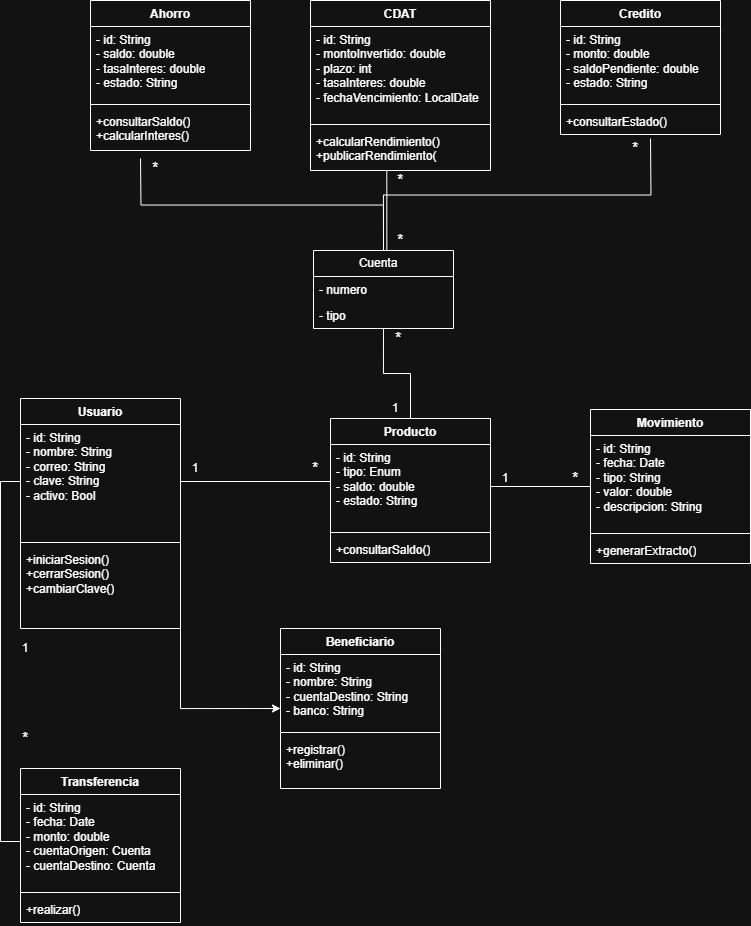

The diagram above was exported from draw.io. Its source (the exported page's mxGraphModel, read from the mxfile embedded in the PNG):
<mxGraphModel dx="1226" dy="1797" grid="1" gridSize="10" guides="1" tooltips="1" connect="1" arrows="1" fold="1" page="1" pageScale="1" pageWidth="827" pageHeight="1169" math="0" shadow="0">
  <root>
    <mxCell id="0" />
    <mxCell id="1" parent="0" />
    <mxCell id="m53FQkTUec6tYcqEVwJB-5" value="Usuario" style="swimlane;fontStyle=1;align=center;verticalAlign=top;childLayout=stackLayout;horizontal=1;startSize=26;horizontalStack=0;resizeParent=1;resizeParentMax=0;resizeLast=0;collapsible=1;marginBottom=0;whiteSpace=wrap;html=1;" parent="1" vertex="1">
      <mxGeometry x="50" y="40" width="160" height="230" as="geometry" />
    </mxCell>
    <mxCell id="m53FQkTUec6tYcqEVwJB-6" value="&lt;div&gt;- id: String&amp;nbsp;&lt;/div&gt;&lt;div&gt;&lt;span style=&quot;background-color: transparent; color: light-dark(rgb(0, 0, 0), rgb(255, 255, 255));&quot;&gt;- nombre: String&lt;/span&gt;&lt;/div&gt;&lt;div&gt;- correo: String&lt;/div&gt;&lt;div&gt;- clave: String&amp;nbsp;&lt;/div&gt;&lt;div&gt;&lt;span style=&quot;background-color: transparent; color: light-dark(rgb(0, 0, 0), rgb(255, 255, 255));&quot;&gt;- activo: Bool&lt;/span&gt;&lt;/div&gt;" style="text;strokeColor=none;fillColor=none;align=left;verticalAlign=top;spacingLeft=4;spacingRight=4;overflow=hidden;rotatable=0;points=[[0,0.5],[1,0.5]];portConstraint=eastwest;whiteSpace=wrap;html=1;" parent="m53FQkTUec6tYcqEVwJB-5" vertex="1">
      <mxGeometry y="26" width="160" height="114" as="geometry" />
    </mxCell>
    <mxCell id="m53FQkTUec6tYcqEVwJB-7" value="" style="line;strokeWidth=1;fillColor=none;align=left;verticalAlign=middle;spacingTop=-1;spacingLeft=3;spacingRight=3;rotatable=0;labelPosition=right;points=[];portConstraint=eastwest;strokeColor=inherit;" parent="m53FQkTUec6tYcqEVwJB-5" vertex="1">
      <mxGeometry y="140" width="160" height="8" as="geometry" />
    </mxCell>
    <mxCell id="m53FQkTUec6tYcqEVwJB-8" value="&lt;div&gt;+iniciarSesion()&lt;/div&gt;&lt;div&gt;+cerrarSesion()&lt;/div&gt;&lt;div&gt;+cambiarClave()&lt;/div&gt;" style="text;strokeColor=none;fillColor=none;align=left;verticalAlign=top;spacingLeft=4;spacingRight=4;overflow=hidden;rotatable=0;points=[[0,0.5],[1,0.5]];portConstraint=eastwest;whiteSpace=wrap;html=1;" parent="m53FQkTUec6tYcqEVwJB-5" vertex="1">
      <mxGeometry y="148" width="160" height="82" as="geometry" />
    </mxCell>
    <mxCell id="M_12r9odRZyV_Grvvrxv-13" style="edgeStyle=orthogonalEdgeStyle;rounded=0;orthogonalLoop=1;jettySize=auto;html=1;exitX=0.5;exitY=0;exitDx=0;exitDy=0;entryX=0.5;entryY=1;entryDx=0;entryDy=0;endArrow=none;startFill=0;" edge="1" parent="1" source="m53FQkTUec6tYcqEVwJB-18" target="m53FQkTUec6tYcqEVwJB-23">
      <mxGeometry relative="1" as="geometry" />
    </mxCell>
    <mxCell id="m53FQkTUec6tYcqEVwJB-18" value="Producto" style="swimlane;fontStyle=1;align=center;verticalAlign=top;childLayout=stackLayout;horizontal=1;startSize=26;horizontalStack=0;resizeParent=1;resizeParentMax=0;resizeLast=0;collapsible=1;marginBottom=0;whiteSpace=wrap;html=1;" parent="1" vertex="1">
      <mxGeometry x="360" y="60" width="160" height="144" as="geometry" />
    </mxCell>
    <mxCell id="m53FQkTUec6tYcqEVwJB-19" value="- id: String&lt;div&gt;- tipo: Enum&lt;/div&gt;&lt;div&gt;- saldo: double&lt;/div&gt;&lt;div&gt;- estado: String&lt;/div&gt;" style="text;strokeColor=none;fillColor=none;align=left;verticalAlign=top;spacingLeft=4;spacingRight=4;overflow=hidden;rotatable=0;points=[[0,0.5],[1,0.5]];portConstraint=eastwest;whiteSpace=wrap;html=1;" parent="m53FQkTUec6tYcqEVwJB-18" vertex="1">
      <mxGeometry y="26" width="160" height="84" as="geometry" />
    </mxCell>
    <mxCell id="m53FQkTUec6tYcqEVwJB-20" value="" style="line;strokeWidth=1;fillColor=none;align=left;verticalAlign=middle;spacingTop=-1;spacingLeft=3;spacingRight=3;rotatable=0;labelPosition=right;points=[];portConstraint=eastwest;strokeColor=inherit;" parent="m53FQkTUec6tYcqEVwJB-18" vertex="1">
      <mxGeometry y="110" width="160" height="8" as="geometry" />
    </mxCell>
    <mxCell id="m53FQkTUec6tYcqEVwJB-21" value="+consultarSaldo()" style="text;strokeColor=none;fillColor=none;align=left;verticalAlign=top;spacingLeft=4;spacingRight=4;overflow=hidden;rotatable=0;points=[[0,0.5],[1,0.5]];portConstraint=eastwest;whiteSpace=wrap;html=1;" parent="m53FQkTUec6tYcqEVwJB-18" vertex="1">
      <mxGeometry y="118" width="160" height="26" as="geometry" />
    </mxCell>
    <mxCell id="M_12r9odRZyV_Grvvrxv-21" style="edgeStyle=orthogonalEdgeStyle;rounded=0;orthogonalLoop=1;jettySize=auto;html=1;exitX=0.5;exitY=0;exitDx=0;exitDy=0;endArrow=none;startFill=0;" edge="1" parent="1" source="m53FQkTUec6tYcqEVwJB-23">
      <mxGeometry relative="1" as="geometry">
        <mxPoint x="680" y="-220" as="targetPoint" />
      </mxGeometry>
    </mxCell>
    <mxCell id="M_12r9odRZyV_Grvvrxv-22" style="edgeStyle=orthogonalEdgeStyle;rounded=0;orthogonalLoop=1;jettySize=auto;html=1;exitX=0.5;exitY=0;exitDx=0;exitDy=0;endArrow=none;startFill=0;" edge="1" parent="1" source="m53FQkTUec6tYcqEVwJB-23">
      <mxGeometry relative="1" as="geometry">
        <mxPoint x="170" y="-200" as="targetPoint" />
      </mxGeometry>
    </mxCell>
    <mxCell id="m53FQkTUec6tYcqEVwJB-23" value="Cuenta&amp;nbsp; &amp;nbsp;" style="swimlane;fontStyle=0;childLayout=stackLayout;horizontal=1;startSize=26;fillColor=none;horizontalStack=0;resizeParent=1;resizeParentMax=0;resizeLast=0;collapsible=1;marginBottom=0;whiteSpace=wrap;html=1;" parent="1" vertex="1">
      <mxGeometry x="343" y="-108" width="140" height="78" as="geometry" />
    </mxCell>
    <mxCell id="m53FQkTUec6tYcqEVwJB-24" value="- numero" style="text;strokeColor=none;fillColor=none;align=left;verticalAlign=top;spacingLeft=4;spacingRight=4;overflow=hidden;rotatable=0;points=[[0,0.5],[1,0.5]];portConstraint=eastwest;whiteSpace=wrap;html=1;" parent="m53FQkTUec6tYcqEVwJB-23" vertex="1">
      <mxGeometry y="26" width="140" height="26" as="geometry" />
    </mxCell>
    <mxCell id="m53FQkTUec6tYcqEVwJB-25" value="- tipo" style="text;strokeColor=none;fillColor=none;align=left;verticalAlign=top;spacingLeft=4;spacingRight=4;overflow=hidden;rotatable=0;points=[[0,0.5],[1,0.5]];portConstraint=eastwest;whiteSpace=wrap;html=1;" parent="m53FQkTUec6tYcqEVwJB-23" vertex="1">
      <mxGeometry y="52" width="140" height="26" as="geometry" />
    </mxCell>
    <mxCell id="m53FQkTUec6tYcqEVwJB-31" value="Movimiento" style="swimlane;fontStyle=1;align=center;verticalAlign=top;childLayout=stackLayout;horizontal=1;startSize=26;horizontalStack=0;resizeParent=1;resizeParentMax=0;resizeLast=0;collapsible=1;marginBottom=0;whiteSpace=wrap;html=1;" parent="1" vertex="1">
      <mxGeometry x="620" y="51" width="160" height="154" as="geometry" />
    </mxCell>
    <mxCell id="m53FQkTUec6tYcqEVwJB-32" value="- id: String&lt;div&gt;- fecha: Date&lt;/div&gt;&lt;div&gt;- tipo: String&amp;nbsp;&lt;/div&gt;&lt;div&gt;- valor: double&lt;/div&gt;&lt;div&gt;- descripcion: String&lt;/div&gt;" style="text;strokeColor=none;fillColor=none;align=left;verticalAlign=top;spacingLeft=4;spacingRight=4;overflow=hidden;rotatable=0;points=[[0,0.5],[1,0.5]];portConstraint=eastwest;whiteSpace=wrap;html=1;" parent="m53FQkTUec6tYcqEVwJB-31" vertex="1">
      <mxGeometry y="26" width="160" height="94" as="geometry" />
    </mxCell>
    <mxCell id="m53FQkTUec6tYcqEVwJB-33" value="" style="line;strokeWidth=1;fillColor=none;align=left;verticalAlign=middle;spacingTop=-1;spacingLeft=3;spacingRight=3;rotatable=0;labelPosition=right;points=[];portConstraint=eastwest;strokeColor=inherit;" parent="m53FQkTUec6tYcqEVwJB-31" vertex="1">
      <mxGeometry y="120" width="160" height="8" as="geometry" />
    </mxCell>
    <mxCell id="m53FQkTUec6tYcqEVwJB-34" value="+generarExtracto()" style="text;strokeColor=none;fillColor=none;align=left;verticalAlign=top;spacingLeft=4;spacingRight=4;overflow=hidden;rotatable=0;points=[[0,0.5],[1,0.5]];portConstraint=eastwest;whiteSpace=wrap;html=1;" parent="m53FQkTUec6tYcqEVwJB-31" vertex="1">
      <mxGeometry y="128" width="160" height="26" as="geometry" />
    </mxCell>
    <mxCell id="m53FQkTUec6tYcqEVwJB-35" value="Transferencia" style="swimlane;fontStyle=1;align=center;verticalAlign=top;childLayout=stackLayout;horizontal=1;startSize=26;horizontalStack=0;resizeParent=1;resizeParentMax=0;resizeLast=0;collapsible=1;marginBottom=0;whiteSpace=wrap;html=1;" parent="1" vertex="1">
      <mxGeometry x="50" y="410" width="160" height="154" as="geometry" />
    </mxCell>
    <mxCell id="m53FQkTUec6tYcqEVwJB-36" value="- id: String&lt;div&gt;- fecha: Date&lt;/div&gt;&lt;div&gt;- monto: double&lt;/div&gt;&lt;div&gt;- cuentaOrigen: Cuenta&lt;/div&gt;&lt;div&gt;- cuentaDestino: Cuenta&lt;/div&gt;" style="text;strokeColor=none;fillColor=none;align=left;verticalAlign=top;spacingLeft=4;spacingRight=4;overflow=hidden;rotatable=0;points=[[0,0.5],[1,0.5]];portConstraint=eastwest;whiteSpace=wrap;html=1;" parent="m53FQkTUec6tYcqEVwJB-35" vertex="1">
      <mxGeometry y="26" width="160" height="94" as="geometry" />
    </mxCell>
    <mxCell id="m53FQkTUec6tYcqEVwJB-37" value="" style="line;strokeWidth=1;fillColor=none;align=left;verticalAlign=middle;spacingTop=-1;spacingLeft=3;spacingRight=3;rotatable=0;labelPosition=right;points=[];portConstraint=eastwest;strokeColor=inherit;" parent="m53FQkTUec6tYcqEVwJB-35" vertex="1">
      <mxGeometry y="120" width="160" height="8" as="geometry" />
    </mxCell>
    <mxCell id="m53FQkTUec6tYcqEVwJB-38" value="+realizar()" style="text;strokeColor=none;fillColor=none;align=left;verticalAlign=top;spacingLeft=4;spacingRight=4;overflow=hidden;rotatable=0;points=[[0,0.5],[1,0.5]];portConstraint=eastwest;whiteSpace=wrap;html=1;" parent="m53FQkTUec6tYcqEVwJB-35" vertex="1">
      <mxGeometry y="128" width="160" height="26" as="geometry" />
    </mxCell>
    <mxCell id="m53FQkTUec6tYcqEVwJB-39" value="Beneficiario" style="swimlane;fontStyle=1;align=center;verticalAlign=top;childLayout=stackLayout;horizontal=1;startSize=26;horizontalStack=0;resizeParent=1;resizeParentMax=0;resizeLast=0;collapsible=1;marginBottom=0;whiteSpace=wrap;html=1;" parent="1" vertex="1">
      <mxGeometry x="310" y="270" width="160" height="160" as="geometry" />
    </mxCell>
    <mxCell id="m53FQkTUec6tYcqEVwJB-40" value="- id: String&lt;div&gt;- nombre: String&lt;/div&gt;&lt;div&gt;- cuentaDestino: String&lt;/div&gt;&lt;div&gt;- banco: String&lt;/div&gt;" style="text;strokeColor=none;fillColor=none;align=left;verticalAlign=top;spacingLeft=4;spacingRight=4;overflow=hidden;rotatable=0;points=[[0,0.5],[1,0.5]];portConstraint=eastwest;whiteSpace=wrap;html=1;" parent="m53FQkTUec6tYcqEVwJB-39" vertex="1">
      <mxGeometry y="26" width="160" height="74" as="geometry" />
    </mxCell>
    <mxCell id="m53FQkTUec6tYcqEVwJB-41" value="" style="line;strokeWidth=1;fillColor=none;align=left;verticalAlign=middle;spacingTop=-1;spacingLeft=3;spacingRight=3;rotatable=0;labelPosition=right;points=[];portConstraint=eastwest;strokeColor=inherit;" parent="m53FQkTUec6tYcqEVwJB-39" vertex="1">
      <mxGeometry y="100" width="160" height="8" as="geometry" />
    </mxCell>
    <mxCell id="m53FQkTUec6tYcqEVwJB-42" value="+registrar()&lt;div&gt;+eliminar()&lt;/div&gt;" style="text;strokeColor=none;fillColor=none;align=left;verticalAlign=top;spacingLeft=4;spacingRight=4;overflow=hidden;rotatable=0;points=[[0,0.5],[1,0.5]];portConstraint=eastwest;whiteSpace=wrap;html=1;" parent="m53FQkTUec6tYcqEVwJB-39" vertex="1">
      <mxGeometry y="108" width="160" height="52" as="geometry" />
    </mxCell>
    <mxCell id="m53FQkTUec6tYcqEVwJB-43" value="Credito" style="swimlane;fontStyle=1;align=center;verticalAlign=top;childLayout=stackLayout;horizontal=1;startSize=26;horizontalStack=0;resizeParent=1;resizeParentMax=0;resizeLast=0;collapsible=1;marginBottom=0;whiteSpace=wrap;html=1;" parent="1" vertex="1">
      <mxGeometry x="590" y="-358" width="160" height="134" as="geometry" />
    </mxCell>
    <mxCell id="m53FQkTUec6tYcqEVwJB-44" value="&lt;div&gt;- id: String&lt;/div&gt;&lt;div&gt;- monto: double&lt;/div&gt;&lt;div&gt;- saldoPendiente: double&lt;/div&gt;&lt;div&gt;- estado: String&lt;/div&gt;" style="text;strokeColor=none;fillColor=none;align=left;verticalAlign=top;spacingLeft=4;spacingRight=4;overflow=hidden;rotatable=0;points=[[0,0.5],[1,0.5]];portConstraint=eastwest;whiteSpace=wrap;html=1;" parent="m53FQkTUec6tYcqEVwJB-43" vertex="1">
      <mxGeometry y="26" width="160" height="74" as="geometry" />
    </mxCell>
    <mxCell id="m53FQkTUec6tYcqEVwJB-45" value="" style="line;strokeWidth=1;fillColor=none;align=left;verticalAlign=middle;spacingTop=-1;spacingLeft=3;spacingRight=3;rotatable=0;labelPosition=right;points=[];portConstraint=eastwest;strokeColor=inherit;" parent="m53FQkTUec6tYcqEVwJB-43" vertex="1">
      <mxGeometry y="100" width="160" height="8" as="geometry" />
    </mxCell>
    <mxCell id="m53FQkTUec6tYcqEVwJB-46" value="+consultarEstado()" style="text;strokeColor=none;fillColor=none;align=left;verticalAlign=top;spacingLeft=4;spacingRight=4;overflow=hidden;rotatable=0;points=[[0,0.5],[1,0.5]];portConstraint=eastwest;whiteSpace=wrap;html=1;" parent="m53FQkTUec6tYcqEVwJB-43" vertex="1">
      <mxGeometry y="108" width="160" height="26" as="geometry" />
    </mxCell>
    <mxCell id="m53FQkTUec6tYcqEVwJB-47" value="Ahorro" style="swimlane;fontStyle=1;align=center;verticalAlign=top;childLayout=stackLayout;horizontal=1;startSize=26;horizontalStack=0;resizeParent=1;resizeParentMax=0;resizeLast=0;collapsible=1;marginBottom=0;whiteSpace=wrap;html=1;" parent="1" vertex="1">
      <mxGeometry x="120" y="-358" width="160" height="150" as="geometry" />
    </mxCell>
    <mxCell id="m53FQkTUec6tYcqEVwJB-48" value="- id: String&lt;div&gt;- saldo: double&lt;/div&gt;&lt;div&gt;- tasaInteres: double&lt;/div&gt;&lt;div&gt;- estado: String&amp;nbsp;&lt;/div&gt;" style="text;strokeColor=none;fillColor=none;align=left;verticalAlign=top;spacingLeft=4;spacingRight=4;overflow=hidden;rotatable=0;points=[[0,0.5],[1,0.5]];portConstraint=eastwest;whiteSpace=wrap;html=1;" parent="m53FQkTUec6tYcqEVwJB-47" vertex="1">
      <mxGeometry y="26" width="160" height="74" as="geometry" />
    </mxCell>
    <mxCell id="m53FQkTUec6tYcqEVwJB-49" value="" style="line;strokeWidth=1;fillColor=none;align=left;verticalAlign=middle;spacingTop=-1;spacingLeft=3;spacingRight=3;rotatable=0;labelPosition=right;points=[];portConstraint=eastwest;strokeColor=inherit;" parent="m53FQkTUec6tYcqEVwJB-47" vertex="1">
      <mxGeometry y="100" width="160" height="8" as="geometry" />
    </mxCell>
    <mxCell id="m53FQkTUec6tYcqEVwJB-50" value="+consultarSaldo()&lt;div&gt;+calcularInteres()&lt;/div&gt;" style="text;strokeColor=none;fillColor=none;align=left;verticalAlign=top;spacingLeft=4;spacingRight=4;overflow=hidden;rotatable=0;points=[[0,0.5],[1,0.5]];portConstraint=eastwest;whiteSpace=wrap;html=1;" parent="m53FQkTUec6tYcqEVwJB-47" vertex="1">
      <mxGeometry y="108" width="160" height="42" as="geometry" />
    </mxCell>
    <mxCell id="m53FQkTUec6tYcqEVwJB-51" value="CDAT" style="swimlane;fontStyle=1;align=center;verticalAlign=top;childLayout=stackLayout;horizontal=1;startSize=26;horizontalStack=0;resizeParent=1;resizeParentMax=0;resizeLast=0;collapsible=1;marginBottom=0;whiteSpace=wrap;html=1;" parent="1" vertex="1">
      <mxGeometry x="340" y="-358" width="180" height="170" as="geometry" />
    </mxCell>
    <mxCell id="m53FQkTUec6tYcqEVwJB-52" value="- id: String&lt;div&gt;- montoInvertido: double&lt;br&gt;&lt;div&gt;- plazo: int&lt;/div&gt;&lt;div&gt;- tasaInteres: double&lt;/div&gt;&lt;div&gt;- fechaVencimiento: LocalDate&lt;/div&gt;&lt;/div&gt;" style="text;strokeColor=none;fillColor=none;align=left;verticalAlign=top;spacingLeft=4;spacingRight=4;overflow=hidden;rotatable=0;points=[[0,0.5],[1,0.5]];portConstraint=eastwest;whiteSpace=wrap;html=1;" parent="m53FQkTUec6tYcqEVwJB-51" vertex="1">
      <mxGeometry y="26" width="180" height="94" as="geometry" />
    </mxCell>
    <mxCell id="m53FQkTUec6tYcqEVwJB-53" value="" style="line;strokeWidth=1;fillColor=none;align=left;verticalAlign=middle;spacingTop=-1;spacingLeft=3;spacingRight=3;rotatable=0;labelPosition=right;points=[];portConstraint=eastwest;strokeColor=inherit;" parent="m53FQkTUec6tYcqEVwJB-51" vertex="1">
      <mxGeometry y="120" width="180" height="8" as="geometry" />
    </mxCell>
    <mxCell id="m53FQkTUec6tYcqEVwJB-54" value="+calcularRendimiento()&lt;div&gt;+publicarRendimiento(&lt;/div&gt;" style="text;strokeColor=none;fillColor=none;align=left;verticalAlign=top;spacingLeft=4;spacingRight=4;overflow=hidden;rotatable=0;points=[[0,0.5],[1,0.5]];portConstraint=eastwest;whiteSpace=wrap;html=1;" parent="m53FQkTUec6tYcqEVwJB-51" vertex="1">
      <mxGeometry y="128" width="180" height="42" as="geometry" />
    </mxCell>
    <mxCell id="M_12r9odRZyV_Grvvrxv-2" style="edgeStyle=orthogonalEdgeStyle;rounded=0;orthogonalLoop=1;jettySize=auto;html=1;exitX=1;exitY=0.5;exitDx=0;exitDy=0;entryX=0;entryY=0.5;entryDx=0;entryDy=0;endArrow=none;startFill=0;" edge="1" parent="1" source="m53FQkTUec6tYcqEVwJB-6" target="m53FQkTUec6tYcqEVwJB-19">
      <mxGeometry relative="1" as="geometry">
        <Array as="points">
          <mxPoint x="360" y="123" />
        </Array>
      </mxGeometry>
    </mxCell>
    <mxCell id="M_12r9odRZyV_Grvvrxv-12" style="edgeStyle=orthogonalEdgeStyle;rounded=0;orthogonalLoop=1;jettySize=auto;html=1;exitX=0;exitY=1;exitDx=0;exitDy=0;entryX=0;entryY=0.5;entryDx=0;entryDy=0;" edge="1" parent="1" source="M_12r9odRZyV_Grvvrxv-3" target="m53FQkTUec6tYcqEVwJB-39">
      <mxGeometry relative="1" as="geometry" />
    </mxCell>
    <mxCell id="M_12r9odRZyV_Grvvrxv-3" value="1" style="text;html=1;align=center;verticalAlign=middle;whiteSpace=wrap;rounded=0;" vertex="1" parent="1">
      <mxGeometry x="210" y="100" width="30" height="20" as="geometry" />
    </mxCell>
    <mxCell id="M_12r9odRZyV_Grvvrxv-4" value="*" style="text;html=1;align=center;verticalAlign=middle;whiteSpace=wrap;rounded=0;fontSize=16;" vertex="1" parent="1">
      <mxGeometry x="330" y="100" width="30" height="20" as="geometry" />
    </mxCell>
    <mxCell id="M_12r9odRZyV_Grvvrxv-6" style="edgeStyle=orthogonalEdgeStyle;rounded=0;orthogonalLoop=1;jettySize=auto;html=1;exitX=1;exitY=0.5;exitDx=0;exitDy=0;entryX=0;entryY=0.5;entryDx=0;entryDy=0;endArrow=none;startFill=0;" edge="1" parent="1" source="m53FQkTUec6tYcqEVwJB-19" target="m53FQkTUec6tYcqEVwJB-31">
      <mxGeometry relative="1" as="geometry" />
    </mxCell>
    <mxCell id="M_12r9odRZyV_Grvvrxv-7" value="1" style="text;html=1;align=center;verticalAlign=middle;whiteSpace=wrap;rounded=0;" vertex="1" parent="1">
      <mxGeometry x="520" y="110" width="30" height="20" as="geometry" />
    </mxCell>
    <mxCell id="M_12r9odRZyV_Grvvrxv-8" value="*" style="text;html=1;align=center;verticalAlign=middle;whiteSpace=wrap;rounded=0;fontSize=16;" vertex="1" parent="1">
      <mxGeometry x="590" y="110" width="30" height="20" as="geometry" />
    </mxCell>
    <mxCell id="M_12r9odRZyV_Grvvrxv-9" style="edgeStyle=orthogonalEdgeStyle;rounded=0;orthogonalLoop=1;jettySize=auto;html=1;exitX=0;exitY=0.5;exitDx=0;exitDy=0;entryX=0;entryY=0.5;entryDx=0;entryDy=0;endArrow=none;startFill=0;" edge="1" parent="1" source="m53FQkTUec6tYcqEVwJB-6" target="m53FQkTUec6tYcqEVwJB-36">
      <mxGeometry relative="1" as="geometry" />
    </mxCell>
    <mxCell id="M_12r9odRZyV_Grvvrxv-10" value="1" style="text;html=1;align=center;verticalAlign=middle;whiteSpace=wrap;rounded=0;" vertex="1" parent="1">
      <mxGeometry x="40" y="280" width="30" height="20" as="geometry" />
    </mxCell>
    <mxCell id="M_12r9odRZyV_Grvvrxv-11" value="*" style="text;html=1;align=center;verticalAlign=middle;whiteSpace=wrap;rounded=0;fontSize=16;" vertex="1" parent="1">
      <mxGeometry x="40" y="370" width="30" height="20" as="geometry" />
    </mxCell>
    <mxCell id="M_12r9odRZyV_Grvvrxv-14" value="1" style="text;html=1;align=center;verticalAlign=middle;whiteSpace=wrap;rounded=0;" vertex="1" parent="1">
      <mxGeometry x="410" y="40" width="30" height="20" as="geometry" />
    </mxCell>
    <mxCell id="M_12r9odRZyV_Grvvrxv-15" value="*" style="text;html=1;align=center;verticalAlign=middle;whiteSpace=wrap;rounded=0;fontSize=16;" vertex="1" parent="1">
      <mxGeometry x="413" y="-30" width="30" height="20" as="geometry" />
    </mxCell>
    <mxCell id="M_12r9odRZyV_Grvvrxv-16" style="edgeStyle=orthogonalEdgeStyle;rounded=0;orthogonalLoop=1;jettySize=auto;html=1;exitX=0.5;exitY=0;exitDx=0;exitDy=0;entryX=0.424;entryY=1.004;entryDx=0;entryDy=0;entryPerimeter=0;endArrow=none;startFill=0;" edge="1" parent="1" source="m53FQkTUec6tYcqEVwJB-23" target="m53FQkTUec6tYcqEVwJB-54">
      <mxGeometry relative="1" as="geometry">
        <Array as="points">
          <mxPoint x="416" y="-108" />
        </Array>
      </mxGeometry>
    </mxCell>
    <mxCell id="M_12r9odRZyV_Grvvrxv-19" value="*" style="text;html=1;align=center;verticalAlign=middle;whiteSpace=wrap;rounded=0;fontSize=16;" vertex="1" parent="1">
      <mxGeometry x="415" y="-188" width="30" height="20" as="geometry" />
    </mxCell>
    <mxCell id="M_12r9odRZyV_Grvvrxv-20" value="*" style="text;html=1;align=center;verticalAlign=middle;whiteSpace=wrap;rounded=0;fontSize=16;" vertex="1" parent="1">
      <mxGeometry x="415" y="-128" width="30" height="20" as="geometry" />
    </mxCell>
    <mxCell id="M_12r9odRZyV_Grvvrxv-24" value="*" style="text;html=1;align=center;verticalAlign=middle;whiteSpace=wrap;rounded=0;fontSize=16;" vertex="1" parent="1">
      <mxGeometry x="650" y="-220" width="30" height="20" as="geometry" />
    </mxCell>
    <mxCell id="M_12r9odRZyV_Grvvrxv-25" value="*" style="text;html=1;align=center;verticalAlign=middle;whiteSpace=wrap;rounded=0;fontSize=16;" vertex="1" parent="1">
      <mxGeometry x="170" y="-200" width="30" height="20" as="geometry" />
    </mxCell>
  </root>
</mxGraphModel>